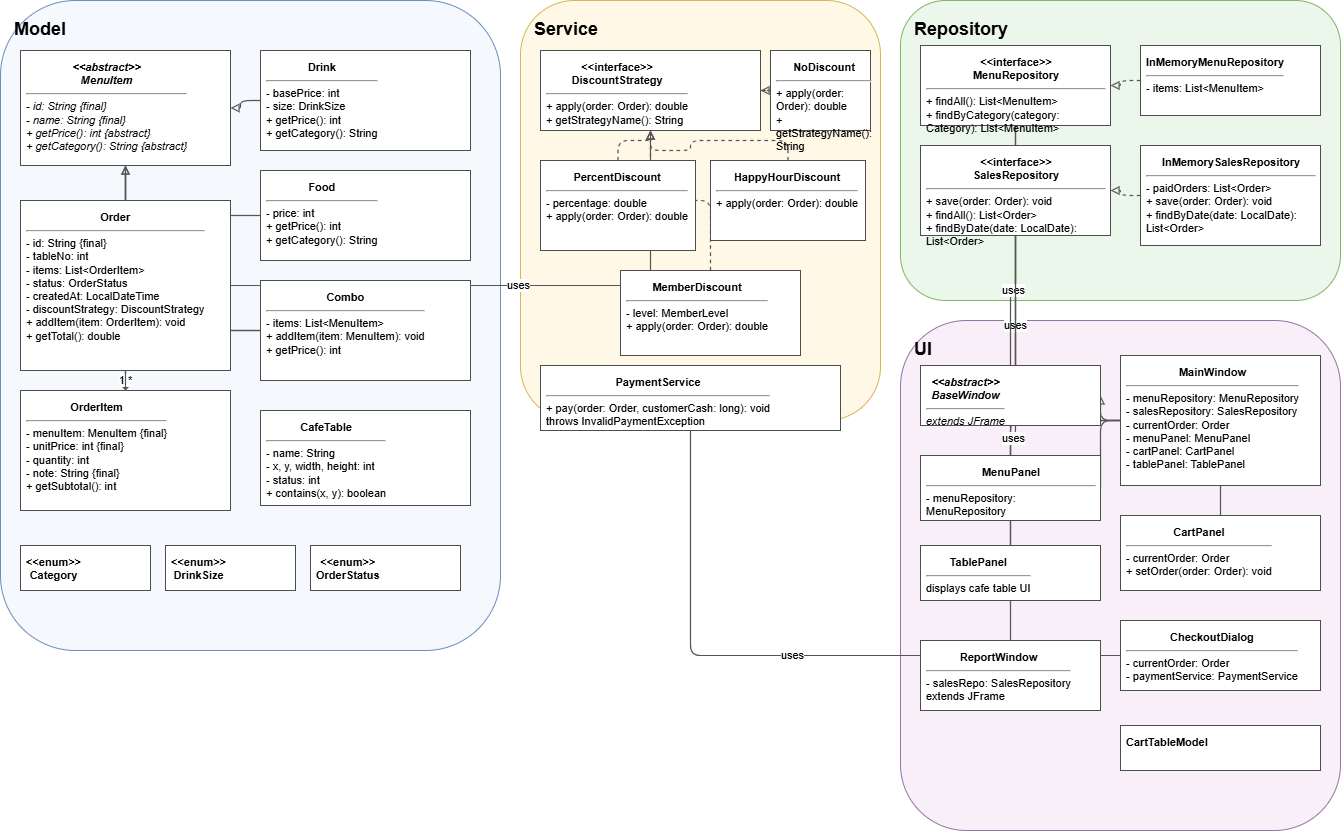

The diagram above was exported from draw.io. Its source (the exported page's mxGraphModel, read from the mxfile embedded in the PNG):
<mxGraphModel dx="1493" dy="774" grid="1" gridSize="10" guides="1" tooltips="1" connect="1" arrows="1" fold="1" page="1" pageScale="1" pageWidth="1400" pageHeight="1000" math="0" shadow="0">
  <root>
    <mxCell id="0" />
    <mxCell id="1" parent="0" />
    <mxCell id="pkg_model" parent="1" style="rounded=1;whiteSpace=wrap;html=1;fillColor=#f5f8fc;strokeColor=#6c8ebf;verticalAlign=top;align=left;spacingTop=12;spacingLeft=12;fontStyle=1;fontSize=18;" value="Model" vertex="1">
      <mxGeometry height="650" width="500" x="20" y="20" as="geometry" />
    </mxCell>
    <mxCell id="pkg_service" parent="1" style="rounded=1;whiteSpace=wrap;html=1;fillColor=#fff8e6;strokeColor=#d6b656;verticalAlign=top;align=left;spacingTop=12;spacingLeft=12;fontStyle=1;fontSize=18;" value="Service" vertex="1">
      <mxGeometry height="420" width="360" x="540" y="20" as="geometry" />
    </mxCell>
    <mxCell id="pkg_repo" parent="1" style="rounded=1;whiteSpace=wrap;html=1;fillColor=#eaf7ea;strokeColor=#82b366;verticalAlign=top;align=left;spacingTop=12;spacingLeft=12;fontStyle=1;fontSize=18;" value="Repository" vertex="1">
      <mxGeometry height="300" width="440" x="920" y="20" as="geometry" />
    </mxCell>
    <mxCell id="pkg_ui" parent="1" style="rounded=1;whiteSpace=wrap;html=1;fillColor=#f8eff8;strokeColor=#9673a6;verticalAlign=top;align=left;spacingTop=12;spacingLeft=12;fontStyle=1;fontSize=18;" value="UI" vertex="1">
      <mxGeometry height="510" width="440" x="920" y="340" as="geometry" />
    </mxCell>
    <mxCell id="e1" edge="1" parent="1" source="Drink" style="edgeStyle=orthogonalEdgeStyle;rounded=1;orthogonalLoop=1;jettySize=auto;html=1;endArrow=block;endFill=0;strokeWidth=1.2;strokeColor=#555555;endArrow=block;endFill=0;" target="MenuItem" value="">
      <mxGeometry relative="1" as="geometry" />
    </mxCell>
    <mxCell id="e2" edge="1" parent="1" source="Food" style="edgeStyle=orthogonalEdgeStyle;rounded=1;orthogonalLoop=1;jettySize=auto;html=1;endArrow=block;endFill=0;strokeWidth=1.2;strokeColor=#555555;endArrow=block;endFill=0;" target="MenuItem" value="">
      <mxGeometry relative="1" as="geometry" />
    </mxCell>
    <mxCell id="e3" edge="1" parent="1" source="Combo" style="edgeStyle=orthogonalEdgeStyle;rounded=1;orthogonalLoop=1;jettySize=auto;html=1;endArrow=block;endFill=0;strokeWidth=1.2;strokeColor=#555555;endArrow=block;endFill=0;" target="MenuItem" value="">
      <mxGeometry relative="1" as="geometry" />
    </mxCell>
    <mxCell id="e4" edge="1" parent="1" source="NoDiscount" style="edgeStyle=orthogonalEdgeStyle;rounded=1;orthogonalLoop=1;jettySize=auto;html=1;endArrow=block;endFill=0;strokeWidth=1.2;strokeColor=#555555;dashed=1;endArrow=block;endFill=0;" target="DiscountStrategy" value="">
      <mxGeometry relative="1" as="geometry" />
    </mxCell>
    <mxCell id="e5" edge="1" parent="1" source="PercentDiscount" style="edgeStyle=orthogonalEdgeStyle;rounded=1;orthogonalLoop=1;jettySize=auto;html=1;endArrow=block;endFill=0;strokeWidth=1.2;strokeColor=#555555;dashed=1;endArrow=block;endFill=0;" target="DiscountStrategy" value="">
      <mxGeometry relative="1" as="geometry" />
    </mxCell>
    <mxCell id="e6" edge="1" parent="1" source="HappyHourDiscount" style="edgeStyle=orthogonalEdgeStyle;rounded=1;orthogonalLoop=1;jettySize=auto;html=1;endArrow=block;endFill=0;strokeWidth=1.2;strokeColor=#555555;dashed=1;endArrow=block;endFill=0;" target="DiscountStrategy" value="">
      <mxGeometry relative="1" as="geometry" />
    </mxCell>
    <mxCell id="e7" edge="1" parent="1" source="MemberDiscount" style="edgeStyle=orthogonalEdgeStyle;rounded=1;orthogonalLoop=1;jettySize=auto;html=1;endArrow=block;endFill=0;strokeWidth=1.2;strokeColor=#555555;dashed=1;endArrow=block;endFill=0;" target="DiscountStrategy" value="">
      <mxGeometry relative="1" as="geometry" />
    </mxCell>
    <mxCell id="e8" edge="1" parent="1" source="InMemoryMenuRepository" style="edgeStyle=orthogonalEdgeStyle;rounded=1;orthogonalLoop=1;jettySize=auto;html=1;endArrow=block;endFill=0;strokeWidth=1.2;strokeColor=#555555;dashed=1;endArrow=block;endFill=0;" target="MenuRepository" value="">
      <mxGeometry relative="1" as="geometry" />
    </mxCell>
    <mxCell id="e9" edge="1" parent="1" source="InMemorySalesRepository" style="edgeStyle=orthogonalEdgeStyle;rounded=1;orthogonalLoop=1;jettySize=auto;html=1;endArrow=block;endFill=0;strokeWidth=1.2;strokeColor=#555555;dashed=1;endArrow=block;endFill=0;" target="SalesRepository" value="">
      <mxGeometry relative="1" as="geometry" />
    </mxCell>
    <mxCell id="e10" edge="1" parent="1" source="Order" style="edgeStyle=orthogonalEdgeStyle;rounded=1;orthogonalLoop=1;jettySize=auto;html=1;endArrow=block;endFill=0;strokeWidth=1.2;strokeColor=#555555;endArrow=diamond;endFill=1;" target="OrderItem" value="1  *">
      <mxGeometry relative="1" as="geometry" />
    </mxCell>
    <mxCell id="e11" edge="1" parent="1" source="OrderItem" style="edgeStyle=orthogonalEdgeStyle;rounded=1;orthogonalLoop=1;jettySize=auto;html=1;endArrow=block;endFill=0;strokeWidth=1.2;strokeColor=#555555;endArrow=none;" target="MenuItem" value="references">
      <mxGeometry relative="1" as="geometry" />
    </mxCell>
    <mxCell id="e12" edge="1" parent="1" source="Combo" style="edgeStyle=orthogonalEdgeStyle;rounded=1;orthogonalLoop=1;jettySize=auto;html=1;endArrow=block;endFill=0;strokeWidth=1.2;strokeColor=#555555;endArrow=none;" target="MenuItem" value="items">
      <mxGeometry relative="1" as="geometry" />
    </mxCell>
    <mxCell id="e13" edge="1" parent="1" source="Order" style="edgeStyle=orthogonalEdgeStyle;rounded=1;orthogonalLoop=1;jettySize=auto;html=1;endArrow=block;endFill=0;strokeWidth=1.2;strokeColor=#555555;endArrow=none;" target="DiscountStrategy" value="uses">
      <mxGeometry relative="1" as="geometry" />
    </mxCell>
    <mxCell id="e14" edge="1" parent="1" source="MainWindow" style="edgeStyle=orthogonalEdgeStyle;rounded=1;orthogonalLoop=1;jettySize=auto;html=1;endArrow=block;endFill=0;strokeWidth=1.2;strokeColor=#555555;endArrow=block;endFill=0;" target="BaseWindow" value="">
      <mxGeometry relative="1" as="geometry" />
    </mxCell>
    <mxCell id="e15" edge="1" parent="1" source="MainWindow" style="edgeStyle=orthogonalEdgeStyle;rounded=1;orthogonalLoop=1;jettySize=auto;html=1;endArrow=block;endFill=0;strokeWidth=1.2;strokeColor=#555555;endArrow=none;" target="MenuRepository" value="uses">
      <mxGeometry relative="1" as="geometry" />
    </mxCell>
    <mxCell id="e16" edge="1" parent="1" source="MainWindow" style="edgeStyle=orthogonalEdgeStyle;rounded=1;orthogonalLoop=1;jettySize=auto;html=1;endArrow=block;endFill=0;strokeWidth=1.2;strokeColor=#555555;endArrow=none;" target="SalesRepository" value="uses">
      <mxGeometry relative="1" as="geometry" />
    </mxCell>
    <mxCell id="e17" edge="1" parent="1" source="MainWindow" style="edgeStyle=orthogonalEdgeStyle;rounded=1;orthogonalLoop=1;jettySize=auto;html=1;endArrow=block;endFill=0;strokeWidth=1.2;strokeColor=#555555;endArrow=none;" target="MenuPanel" value="">
      <mxGeometry relative="1" as="geometry" />
    </mxCell>
    <mxCell id="e18" edge="1" parent="1" source="MainWindow" style="edgeStyle=orthogonalEdgeStyle;rounded=1;orthogonalLoop=1;jettySize=auto;html=1;endArrow=block;endFill=0;strokeWidth=1.2;strokeColor=#555555;endArrow=none;" target="CartPanel" value="">
      <mxGeometry relative="1" as="geometry" />
    </mxCell>
    <mxCell id="e19" edge="1" parent="1" source="MainWindow" style="edgeStyle=orthogonalEdgeStyle;rounded=1;orthogonalLoop=1;jettySize=auto;html=1;endArrow=block;endFill=0;strokeWidth=1.2;strokeColor=#555555;endArrow=none;" target="TablePanel" value="">
      <mxGeometry relative="1" as="geometry" />
    </mxCell>
    <mxCell id="e20" edge="1" parent="1" source="MenuPanel" style="edgeStyle=orthogonalEdgeStyle;rounded=1;orthogonalLoop=1;jettySize=auto;html=1;endArrow=block;endFill=0;strokeWidth=1.2;strokeColor=#555555;endArrow=none;" target="MenuRepository" value="uses">
      <mxGeometry relative="1" as="geometry" />
    </mxCell>
    <mxCell id="e21" edge="1" parent="1" source="CheckoutDialog" style="edgeStyle=orthogonalEdgeStyle;rounded=1;orthogonalLoop=1;jettySize=auto;html=1;endArrow=block;endFill=0;strokeWidth=1.2;strokeColor=#555555;endArrow=none;" target="PaymentService" value="uses">
      <mxGeometry relative="1" as="geometry" />
    </mxCell>
    <mxCell id="e22" edge="1" parent="1" source="ReportWindow" style="edgeStyle=orthogonalEdgeStyle;rounded=1;orthogonalLoop=1;jettySize=auto;html=1;endArrow=block;endFill=0;strokeWidth=1.2;strokeColor=#555555;endArrow=none;" target="SalesRepository" value="uses">
      <mxGeometry relative="1" as="geometry" />
    </mxCell>
    <mxCell id="MenuItem" parent="1" style="rounded=0;whiteSpace=wrap;html=1;fillColor=#ffffff;strokeColor=#4d4d4d;align=left;verticalAlign=top;spacing=6;fontSize=11;fontStyle=2;" value="&lt;div style=&quot;text-align:center&quot;&gt;&lt;b&gt;&amp;lt;&amp;lt;abstract&amp;gt;&amp;gt;&lt;br/&gt;MenuItem&lt;/b&gt;&lt;/div&gt;&lt;hr/&gt;- id: String {final}&lt;br/&gt;- name: String {final}&lt;br/&gt;+ getPrice(): int {abstract}&lt;br/&gt;+ getCategory(): String {abstract}" vertex="1">
      <mxGeometry height="115" width="210" x="40" y="70" as="geometry" />
    </mxCell>
    <mxCell id="Drink" parent="1" style="rounded=0;whiteSpace=wrap;html=1;fillColor=#ffffff;strokeColor=#4d4d4d;align=left;verticalAlign=top;spacing=6;fontSize=11;" value="&lt;div style=&quot;text-align:center&quot;&gt;&lt;b&gt;Drink&lt;/b&gt;&lt;/div&gt;&lt;hr/&gt;- basePrice: int&lt;br/&gt;- size: DrinkSize&lt;br/&gt;+ getPrice(): int&lt;br/&gt;+ getCategory(): String" vertex="1">
      <mxGeometry height="100" width="210" x="280" y="70" as="geometry" />
    </mxCell>
    <mxCell id="Food" parent="1" style="rounded=0;whiteSpace=wrap;html=1;fillColor=#ffffff;strokeColor=#4d4d4d;align=left;verticalAlign=top;spacing=6;fontSize=11;" value="&lt;div style=&quot;text-align:center&quot;&gt;&lt;b&gt;Food&lt;/b&gt;&lt;/div&gt;&lt;hr/&gt;- price: int&lt;br/&gt;+ getPrice(): int&lt;br/&gt;+ getCategory(): String" vertex="1">
      <mxGeometry height="90" width="210" x="280" y="190" as="geometry" />
    </mxCell>
    <mxCell id="Combo" parent="1" style="rounded=0;whiteSpace=wrap;html=1;fillColor=#ffffff;strokeColor=#4d4d4d;align=left;verticalAlign=top;spacing=6;fontSize=11;" value="&lt;div style=&quot;text-align:center&quot;&gt;&lt;b&gt;Combo&lt;/b&gt;&lt;/div&gt;&lt;hr/&gt;- items: List&amp;lt;MenuItem&amp;gt;&lt;br/&gt;+ addItem(item: MenuItem): void&lt;br/&gt;+ getPrice(): int" vertex="1">
      <mxGeometry height="100" width="210" x="280" y="300" as="geometry" />
    </mxCell>
    <mxCell id="Order" parent="1" style="rounded=0;whiteSpace=wrap;html=1;fillColor=#ffffff;strokeColor=#4d4d4d;align=left;verticalAlign=top;spacing=6;fontSize=11;" value="&lt;div style=&quot;text-align:center&quot;&gt;&lt;b&gt;Order&lt;/b&gt;&lt;/div&gt;&lt;hr/&gt;- id: String {final}&lt;br/&gt;- tableNo: int&lt;br/&gt;- items: List&amp;lt;OrderItem&amp;gt;&lt;br/&gt;- status: OrderStatus&lt;br/&gt;- createdAt: LocalDateTime&lt;br/&gt;- discountStrategy: DiscountStrategy&lt;br/&gt;+ addItem(item: OrderItem): void&lt;br/&gt;+ getTotal(): double" vertex="1">
      <mxGeometry height="170" width="210" x="40" y="220" as="geometry" />
    </mxCell>
    <mxCell id="OrderItem" parent="1" style="rounded=0;whiteSpace=wrap;html=1;fillColor=#ffffff;strokeColor=#4d4d4d;align=left;verticalAlign=top;spacing=6;fontSize=11;" value="&lt;div style=&quot;text-align:center&quot;&gt;&lt;b&gt;OrderItem&lt;/b&gt;&lt;/div&gt;&lt;hr/&gt;- menuItem: MenuItem {final}&lt;br/&gt;- unitPrice: int {final}&lt;br/&gt;- quantity: int&lt;br/&gt;- note: String {final}&lt;br/&gt;+ getSubtotal(): int" vertex="1">
      <mxGeometry height="120" width="210" x="40" y="410" as="geometry" />
    </mxCell>
    <mxCell id="CafeTable" parent="1" style="rounded=0;whiteSpace=wrap;html=1;fillColor=#ffffff;strokeColor=#4d4d4d;align=left;verticalAlign=top;spacing=6;fontSize=11;" value="&lt;div style=&quot;text-align:center&quot;&gt;&lt;b&gt;CafeTable&lt;/b&gt;&lt;/div&gt;&lt;hr/&gt;- name: String&lt;br/&gt;- x, y, width, height: int&lt;br/&gt;- status: int&lt;br/&gt;+ contains(x, y): boolean" vertex="1">
      <mxGeometry height="95" width="210" x="280" y="430" as="geometry" />
    </mxCell>
    <mxCell id="Category" parent="1" style="rounded=0;whiteSpace=wrap;html=1;fillColor=#ffffff;strokeColor=#4d4d4d;align=left;verticalAlign=top;spacing=6;fontSize=11;" value="&lt;div style=&quot;text-align:center&quot;&gt;&lt;b&gt;&amp;lt;&amp;lt;enum&amp;gt;&amp;gt;&lt;br/&gt;Category&lt;/b&gt;&lt;/div&gt;" vertex="1">
      <mxGeometry height="45" width="130" x="40" y="565" as="geometry" />
    </mxCell>
    <mxCell id="DrinkSize" parent="1" style="rounded=0;whiteSpace=wrap;html=1;fillColor=#ffffff;strokeColor=#4d4d4d;align=left;verticalAlign=top;spacing=6;fontSize=11;" value="&lt;div style=&quot;text-align:center&quot;&gt;&lt;b&gt;&amp;lt;&amp;lt;enum&amp;gt;&amp;gt;&lt;br/&gt;DrinkSize&lt;/b&gt;&lt;/div&gt;" vertex="1">
      <mxGeometry height="45" width="130" x="185" y="565" as="geometry" />
    </mxCell>
    <mxCell id="OrderStatus" parent="1" style="rounded=0;whiteSpace=wrap;html=1;fillColor=#ffffff;strokeColor=#4d4d4d;align=left;verticalAlign=top;spacing=6;fontSize=11;" value="&lt;div style=&quot;text-align:center&quot;&gt;&lt;b&gt;&amp;lt;&amp;lt;enum&amp;gt;&amp;gt;&lt;br/&gt;OrderStatus&lt;/b&gt;&lt;/div&gt;" vertex="1">
      <mxGeometry height="45" width="150" x="330" y="565" as="geometry" />
    </mxCell>
    <mxCell id="DiscountStrategy" parent="1" style="rounded=0;whiteSpace=wrap;html=1;fillColor=#ffffff;strokeColor=#4d4d4d;align=left;verticalAlign=top;spacing=6;fontSize=11;" value="&lt;div style=&quot;text-align:center&quot;&gt;&lt;b&gt;&amp;lt;&amp;lt;interface&amp;gt;&amp;gt;&lt;br/&gt;DiscountStrategy&lt;/b&gt;&lt;/div&gt;&lt;hr/&gt;+ apply(order: Order): double&lt;br/&gt;+ getStrategyName(): String" vertex="1">
      <mxGeometry height="80" width="220" x="560" y="70" as="geometry" />
    </mxCell>
    <mxCell id="NoDiscount" parent="1" style="rounded=0;whiteSpace=wrap;html=1;fillColor=#ffffff;strokeColor=#4d4d4d;align=left;verticalAlign=top;spacing=6;fontSize=11;" value="&lt;div style=&quot;text-align:center&quot;&gt;&lt;b&gt;NoDiscount&lt;/b&gt;&lt;/div&gt;&lt;hr/&gt;+ apply(order: Order): double&lt;br/&gt;+ getStrategyName(): String" vertex="1">
      <mxGeometry height="80" width="100" x="790" y="70" as="geometry" />
    </mxCell>
    <mxCell id="PercentDiscount" parent="1" style="rounded=0;whiteSpace=wrap;html=1;fillColor=#ffffff;strokeColor=#4d4d4d;align=left;verticalAlign=top;spacing=6;fontSize=11;" value="&lt;div style=&quot;text-align:center&quot;&gt;&lt;b&gt;PercentDiscount&lt;/b&gt;&lt;/div&gt;&lt;hr/&gt;- percentage: double&lt;br/&gt;+ apply(order: Order): double" vertex="1">
      <mxGeometry height="90" width="155" x="560" y="180" as="geometry" />
    </mxCell>
    <mxCell id="HappyHourDiscount" parent="1" style="rounded=0;whiteSpace=wrap;html=1;fillColor=#ffffff;strokeColor=#4d4d4d;align=left;verticalAlign=top;spacing=6;fontSize=11;" value="&lt;div style=&quot;text-align:center&quot;&gt;&lt;b&gt;HappyHourDiscount&lt;/b&gt;&lt;/div&gt;&lt;hr/&gt;+ apply(order: Order): double" vertex="1">
      <mxGeometry height="80" width="155" x="730" y="180" as="geometry" />
    </mxCell>
    <mxCell id="MemberDiscount" parent="1" style="rounded=0;whiteSpace=wrap;html=1;fillColor=#ffffff;strokeColor=#4d4d4d;align=left;verticalAlign=top;spacing=6;fontSize=11;" value="&lt;div style=&quot;text-align:center&quot;&gt;&lt;b&gt;MemberDiscount&lt;/b&gt;&lt;/div&gt;&lt;hr/&gt;- level: MemberLevel&lt;br/&gt;+ apply(order: Order): double" vertex="1">
      <mxGeometry height="85" width="180" x="640" y="290" as="geometry" />
    </mxCell>
    <mxCell id="PaymentService" parent="1" style="rounded=0;whiteSpace=wrap;html=1;fillColor=#ffffff;strokeColor=#4d4d4d;align=left;verticalAlign=top;spacing=6;fontSize=11;" value="&lt;div style=&quot;text-align:center&quot;&gt;&lt;b&gt;PaymentService&lt;/b&gt;&lt;/div&gt;&lt;hr/&gt;+ pay(order: Order, customerCash: long): void&lt;br/&gt;throws InvalidPaymentException" vertex="1">
      <mxGeometry height="65" width="300" x="560" y="385" as="geometry" />
    </mxCell>
    <mxCell id="MenuRepository" parent="1" style="rounded=0;whiteSpace=wrap;html=1;fillColor=#ffffff;strokeColor=#4d4d4d;align=left;verticalAlign=top;spacing=6;fontSize=11;" value="&lt;div style=&quot;text-align:center&quot;&gt;&lt;b&gt;&amp;lt;&amp;lt;interface&amp;gt;&amp;gt;&lt;br/&gt;MenuRepository&lt;/b&gt;&lt;/div&gt;&lt;hr/&gt;+ findAll(): List&amp;lt;MenuItem&amp;gt;&lt;br/&gt;+ findByCategory(category: Category): List&amp;lt;MenuItem&amp;gt;" vertex="1">
      <mxGeometry height="80" width="190" x="940" y="65" as="geometry" />
    </mxCell>
    <mxCell id="InMemoryMenuRepository" parent="1" style="rounded=0;whiteSpace=wrap;html=1;fillColor=#ffffff;strokeColor=#4d4d4d;align=left;verticalAlign=top;spacing=6;fontSize=11;" value="&lt;div style=&quot;text-align:center&quot;&gt;&lt;b&gt;InMemoryMenuRepository&lt;/b&gt;&lt;/div&gt;&lt;hr/&gt;- items: List&amp;lt;MenuItem&amp;gt;" vertex="1">
      <mxGeometry height="70" width="180" x="1160" y="65" as="geometry" />
    </mxCell>
    <mxCell id="SalesRepository" parent="1" style="rounded=0;whiteSpace=wrap;html=1;fillColor=#ffffff;strokeColor=#4d4d4d;align=left;verticalAlign=top;spacing=6;fontSize=11;" value="&lt;div style=&quot;text-align:center&quot;&gt;&lt;b&gt;&amp;lt;&amp;lt;interface&amp;gt;&amp;gt;&lt;br/&gt;SalesRepository&lt;/b&gt;&lt;/div&gt;&lt;hr/&gt;+ save(order: Order): void&lt;br/&gt;+ findAll(): List&amp;lt;Order&amp;gt;&lt;br/&gt;+ findByDate(date: LocalDate): List&amp;lt;Order&amp;gt;" vertex="1">
      <mxGeometry height="90" width="190" x="940" y="165" as="geometry" />
    </mxCell>
    <mxCell id="InMemorySalesRepository" parent="1" style="rounded=0;whiteSpace=wrap;html=1;fillColor=#ffffff;strokeColor=#4d4d4d;align=left;verticalAlign=top;spacing=6;fontSize=11;" value="&lt;div style=&quot;text-align:center&quot;&gt;&lt;b&gt;InMemorySalesRepository&lt;/b&gt;&lt;/div&gt;&lt;hr/&gt;- paidOrders: List&amp;lt;Order&amp;gt;&lt;br/&gt;+ save(order: Order): void&lt;br/&gt;+ findByDate(date: LocalDate): List&amp;lt;Order&amp;gt;" vertex="1">
      <mxGeometry height="100" width="180" x="1160" y="165" as="geometry" />
    </mxCell>
    <mxCell id="BaseWindow" parent="1" style="rounded=0;whiteSpace=wrap;html=1;fillColor=#ffffff;strokeColor=#4d4d4d;align=left;verticalAlign=top;spacing=6;fontSize=11;fontStyle=2;" value="&lt;div style=&quot;text-align:center&quot;&gt;&lt;b&gt;&amp;lt;&amp;lt;abstract&amp;gt;&amp;gt;&lt;br/&gt;BaseWindow&lt;/b&gt;&lt;/div&gt;&lt;hr/&gt;extends JFrame" vertex="1">
      <mxGeometry height="60" width="180" x="940" y="385" as="geometry" />
    </mxCell>
    <mxCell id="MainWindow" parent="1" style="rounded=0;whiteSpace=wrap;html=1;fillColor=#ffffff;strokeColor=#4d4d4d;align=left;verticalAlign=top;spacing=6;fontSize=11;" value="&lt;div style=&quot;text-align:center&quot;&gt;&lt;b&gt;MainWindow&lt;/b&gt;&lt;/div&gt;&lt;hr/&gt;- menuRepository: MenuRepository&lt;br/&gt;- salesRepository: SalesRepository&lt;br/&gt;- currentOrder: Order&lt;br/&gt;- menuPanel: MenuPanel&lt;br/&gt;- cartPanel: CartPanel&lt;br/&gt;- tablePanel: TablePanel" vertex="1">
      <mxGeometry height="130" width="200" x="1140" y="375" as="geometry" />
    </mxCell>
    <mxCell id="MenuPanel" parent="1" style="rounded=0;whiteSpace=wrap;html=1;fillColor=#ffffff;strokeColor=#4d4d4d;align=left;verticalAlign=top;spacing=6;fontSize=11;" value="&lt;div style=&quot;text-align:center&quot;&gt;&lt;b&gt;MenuPanel&lt;/b&gt;&lt;/div&gt;&lt;hr/&gt;- menuRepository: MenuRepository" vertex="1">
      <mxGeometry height="65" width="180" x="940" y="475" as="geometry" />
    </mxCell>
    <mxCell id="CartPanel" parent="1" style="rounded=0;whiteSpace=wrap;html=1;fillColor=#ffffff;strokeColor=#4d4d4d;align=left;verticalAlign=top;spacing=6;fontSize=11;" value="&lt;div style=&quot;text-align:center&quot;&gt;&lt;b&gt;CartPanel&lt;/b&gt;&lt;/div&gt;&lt;hr/&gt;- currentOrder: Order&lt;br/&gt;+ setOrder(order: Order): void" vertex="1">
      <mxGeometry height="75" width="200" x="1140" y="535" as="geometry" />
    </mxCell>
    <mxCell id="TablePanel" parent="1" style="rounded=0;whiteSpace=wrap;html=1;fillColor=#ffffff;strokeColor=#4d4d4d;align=left;verticalAlign=top;spacing=6;fontSize=11;" value="&lt;div style=&quot;text-align:center&quot;&gt;&lt;b&gt;TablePanel&lt;/b&gt;&lt;/div&gt;&lt;hr/&gt;displays cafe table UI" vertex="1">
      <mxGeometry height="55" width="180" x="940" y="565" as="geometry" />
    </mxCell>
    <mxCell id="CheckoutDialog" parent="1" style="rounded=0;whiteSpace=wrap;html=1;fillColor=#ffffff;strokeColor=#4d4d4d;align=left;verticalAlign=top;spacing=6;fontSize=11;" value="&lt;div style=&quot;text-align:center&quot;&gt;&lt;b&gt;CheckoutDialog&lt;/b&gt;&lt;/div&gt;&lt;hr/&gt;- currentOrder: Order&lt;br/&gt;- paymentService: PaymentService" vertex="1">
      <mxGeometry height="70" width="200" x="1140" y="640" as="geometry" />
    </mxCell>
    <mxCell id="ReportWindow" parent="1" style="rounded=0;whiteSpace=wrap;html=1;fillColor=#ffffff;strokeColor=#4d4d4d;align=left;verticalAlign=top;spacing=6;fontSize=11;" value="&lt;div style=&quot;text-align:center&quot;&gt;&lt;b&gt;ReportWindow&lt;/b&gt;&lt;/div&gt;&lt;hr/&gt;- salesRepo: SalesRepository&lt;br/&gt;extends JFrame" vertex="1">
      <mxGeometry height="70" width="180" x="940" y="660" as="geometry" />
    </mxCell>
    <mxCell id="CartTableModel" parent="1" style="rounded=0;whiteSpace=wrap;html=1;fillColor=#ffffff;strokeColor=#4d4d4d;align=left;verticalAlign=top;spacing=6;fontSize=11;" value="&lt;div style=&quot;text-align:center&quot;&gt;&lt;b&gt;CartTableModel&lt;/b&gt;&lt;/div&gt;" vertex="1">
      <mxGeometry height="45" width="200" x="1140" y="745" as="geometry" />
    </mxCell>
  </root>
</mxGraphModel>